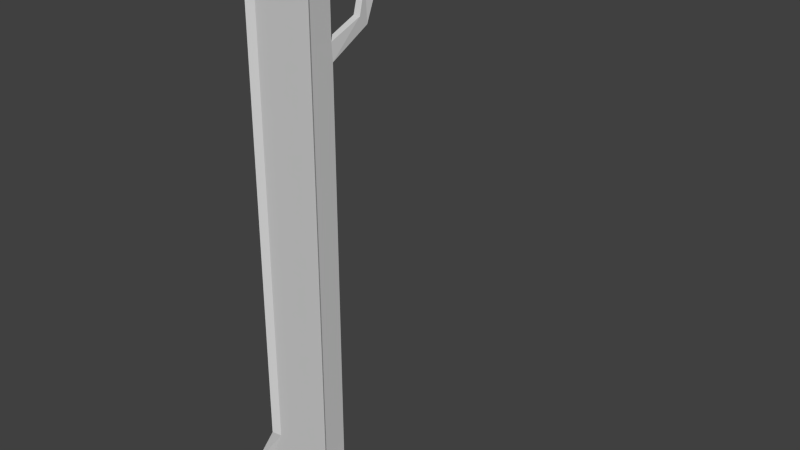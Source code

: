 # Source: lbeam.blend  (saved by Blender 2.67.0; exported with 4.5.12 LTS)
import bpy
from mathutils import Matrix  # noqa: F401  (used for matrix-valued properties, if any)

bpy.ops.wm.read_factory_settings(use_empty=True)
scene = bpy.context.scene
scene.name = 'Scene'

# ---- collections
col_collection_1 = bpy.data.collections.new('Collection 1'); scene.collection.children.link(col_collection_1)

# ---- materials (node trees are filled in below, after node groups)
mat_material_001 = bpy.data.materials.new('Material.001')
mat_material_001.alpha_threshold = 0.0
mat_material_001.use_transparent_shadow = False
mat_material_001.diffuse_color = (0.64, 0.64, 0.64, 1.0)
mat_material_001.specular_color = (0.5, 0.5, 0.5)
mat_material_001.roughness = 0.5
mat_material_001.line_color = (0.0, 0.0, 0.0, 1.0)
mat_material_002 = bpy.data.materials.new('Material.002')
mat_material_002.alpha_threshold = 0.0
mat_material_002.use_transparent_shadow = False
mat_material_002.diffuse_color = (0.64, 0.64, 0.64, 1.0)
mat_material_002.specular_color = (0.5, 0.5, 0.5)
mat_material_002.roughness = 0.5
mat_material_002.line_color = (0.0, 0.0, 0.0, 1.0)

# ---- material node trees

# ---- world
world_world = bpy.data.worlds.new('World'); scene.world = world_world
world_world.color = (0.05088, 0.05088, 0.05088)
world_world.use_sun_shadow = False
world_world.sun_shadow_jitter_overblur = 0.0
world_world.cycles.sampling_method = 'MANUAL'
world_world.cycles.sample_map_resolution = 256

# ---- meshes
me_x_001 = bpy.data.meshes.new('X.001')
me_x_001.from_pydata([(-0.1, -0.1, -1.118e-08), (-0.1, 0.1, -1.118e-08), (0.1, 0.1, -1.118e-08), (0.1, -0.1, -1.118e-08), (-0.1, -0.1, 0.05), (-0.1, 0.1, 0.05), (0.1, 0.1, 0.05), (0.1, -0.1, 0.05), (-0.1, -0.675, -1.118e-08), (0.1, -0.675, -1.118e-08), (-0.1, -0.725, 0.05), (0.1, -0.725, 0.05), (-0.1, -0.675, -1.25), (0.1, -0.675, -1.25), (-0.1, -0.725, -1.25), (0.1, -0.725, -1.25), (-0.1786, -0.675, -1.4), (0.1786, -0.675, -1.4), (-0.1786, -0.725, -1.4), (0.1786, -0.725, -1.4), (-0.1, -0.675, -1.55), (0.1, -0.675, -1.55), (-0.1, -0.725, -1.55), (0.1, -0.725, -1.55), (-0.1449, 0.0, 0.05), (-0.1449, 0.0, -1.118e-08), (0.1449, 0.0, 0.05), (0.1449, 0.0, -1.118e-08), (-0.08337, 0.1, 0.05), (0.08337, 0.1, 0.05), (0.08337, 0.1, 0.0), (-0.08337, 0.1, 0.0), (0.08337, -0.1, 0.05), (-0.08337, -0.1, 0.05), (-0.08337, -0.1, 0.0), (0.08337, -0.1, 0.0), (0.08337, -0.725, 0.05), (-0.08337, -0.725, 0.05), (-0.08337, -0.675, 0.0), (0.08337, -0.675, 0.0), (0.08337, -0.725, -1.25), (-0.08337, -0.725, -1.25), (-0.08337, -0.675, -1.25), (0.08337, -0.675, -1.25), (0.1489, -0.725, -1.4), (-0.1489, -0.725, -1.4), (-0.1489, -0.675, -1.4), (0.1489, -0.675, -1.4), (0.08337, -0.725, -1.55), (-0.08337, -0.725, -1.55), (-0.08337, -0.675, -1.55), (0.08337, -0.675, -1.55), (-0.1208, 0.0, 0.0), (0.1208, 0.0, 0.0), (0.1208, 0.0, 0.05), (-0.1208, 0.0, 0.05)], [], [(24, 5, 1, 25), (29, 6, 2, 30), (26, 7, 3, 27), (33, 4, 10, 37), (53, 30, 2, 27), (55, 28, 5, 24), (9, 11, 15, 13), (4, 0, 8, 10), (35, 3, 9, 39), (3, 7, 11, 9), (14, 12, 16, 18), (37, 10, 14, 41), (39, 9, 13, 43), (10, 8, 12, 14), (47, 17, 21, 51), (13, 15, 19, 17), (41, 14, 18, 45), (43, 13, 17, 47), (49, 22, 20, 50), (18, 16, 20, 22), (17, 19, 23, 21), (45, 18, 22, 49), (4, 24, 25, 0), (6, 26, 27, 2), (35, 53, 27, 3), (33, 55, 24, 4), (5, 28, 31, 1), (28, 29, 30, 31), (7, 32, 36, 11), (32, 33, 37, 36), (25, 1, 31, 52), (52, 31, 30, 53), (26, 6, 29, 54), (54, 29, 28, 55), (0, 34, 38, 8), (34, 35, 39, 38), (11, 36, 40, 15), (36, 37, 41, 40), (8, 38, 42, 12), (38, 39, 43, 42), (16, 46, 50, 20), (46, 47, 51, 50), (15, 40, 44, 19), (40, 41, 45, 44), (12, 42, 46, 16), (42, 43, 47, 46), (23, 48, 51, 21), (48, 49, 50, 51), (19, 44, 48, 23), (44, 45, 49, 48), (0, 25, 52, 34), (34, 52, 53, 35), (7, 26, 54, 32), (32, 54, 55, 33)])
_uv = me_x_001.uv_layers.new(name='X_001-mesh-map-0')
_uv.uv.foreach_set('vector', [0.01111, 0.2521, 0.08433, 0.4153, 0.08433, 0.4153, 0.01111, 0.2521, 0.3019, 0.4153, 0.4107, 0.4153, 0.4107, 0.4153, 0.3019, 0.4153, 0.4839, 0.2521, 0.4107, 0.08894, 0.4107, 0.08894, 0.4839, 0.2521, 0.6755, 0.5222, 0.5265, 0.5222, 0.5265, 0.9725, 0.6755, 0.9725, 0.3338, 0.7496, 0.3094, 0.9128, 0.4182, 0.9128, 0.4914, 0.7496, 0.1687, 0.2521, 0.1931, 0.4153, 0.08433, 0.4153, 0.01111, 0.2521, 0.958, 0.4618, 0.5368, 0.4795, 0.5368, 0.02022, 0.958, 0.02022, 0.9863, 0.4384, 0.9863, 0.05935, 0.5485, 0.05935, 0.5104, 0.4384, 0.8267, 0.5406, 0.9801, 0.5406, 0.9801, 0.9672, 0.8267, 0.9672, 0.9863, 0.05935, 0.9863, 0.4384, 0.5104, 0.4384, 0.5485, 0.05935, 0.1142, 0.4533, 0.1142, 0.4533, 0.009487, 0.2534, 0.009487, 0.2534, 0.6684, 0.9668, 0.5456, 0.9668, 0.5456, 0.5207, 0.6684, 0.5207, 0.8118, 0.9678, 0.9353, 0.9678, 0.9353, 0.5365, 0.8118, 0.5365, 0.5368, 0.4795, 0.958, 0.4618, 0.958, 0.02022, 0.5368, 0.02022, 0.3343, 0.7509, 0.493, 0.7509, 0.3883, 0.5509, 0.2994, 0.5509, 0.3808, 0.4533, 0.3808, 0.4533, 0.4855, 0.2534, 0.4855, 0.2534, 0.2031, 0.4533, 0.1142, 0.4533, 0.009487, 0.2534, 0.1682, 0.2534, 0.2994, 0.9508, 0.3883, 0.9508, 0.493, 0.7509, 0.3343, 0.7509, 0.2031, 0.05343, 0.1142, 0.05343, 0.1142, 0.05343, 0.2031, 0.05343, 0.009487, 0.2534, 0.009487, 0.2534, 0.1142, 0.05343, 0.1142, 0.05343, 0.4855, 0.2534, 0.4855, 0.2534, 0.3808, 0.05343, 0.3808, 0.05343, 0.1682, 0.2534, 0.009487, 0.2534, 0.1142, 0.05343, 0.2031, 0.05343, 0.08433, 0.08894, 0.01111, 0.2521, 0.01111, 0.2521, 0.08433, 0.08894, 0.4107, 0.4153, 0.4839, 0.2521, 0.4839, 0.2521, 0.4107, 0.4153, 0.3094, 0.5864, 0.3338, 0.7496, 0.4914, 0.7496, 0.4182, 0.5864, 0.1931, 0.08894, 0.1687, 0.2521, 0.01111, 0.2521, 0.08433, 0.08894, 0.08433, 0.4153, 0.1931, 0.4153, 0.1931, 0.4153, 0.08433, 0.4153, 0.1931, 0.4153, 0.3019, 0.4153, 0.3019, 0.4153, 0.1931, 0.4153, 0.9735, 0.5222, 0.8245, 0.5222, 0.8245, 0.9725, 0.9735, 0.9725, 0.8245, 0.5222, 0.6755, 0.5222, 0.6755, 0.9725, 0.8245, 0.9725, 0.01861, 0.7496, 0.09183, 0.9128, 0.2006, 0.9128, 0.1762, 0.7496, 0.1762, 0.7496, 0.2006, 0.9128, 0.3094, 0.9128, 0.3338, 0.7496, 0.4839, 0.2521, 0.4107, 0.4153, 0.3019, 0.4153, 0.3263, 0.2521, 0.3263, 0.2521, 0.3019, 0.4153, 0.1931, 0.4153, 0.1687, 0.2521, 0.5199, 0.5406, 0.6733, 0.5406, 0.6733, 0.9672, 0.5199, 0.9672, 0.6733, 0.5406, 0.8267, 0.5406, 0.8267, 0.9672, 0.6733, 0.9672, 0.9142, 0.9668, 0.7913, 0.9668, 0.7913, 0.5207, 0.9142, 0.5207, 0.7913, 0.9668, 0.6684, 0.9668, 0.6684, 0.5207, 0.7913, 0.5207, 0.5647, 0.9678, 0.6882, 0.9678, 0.6882, 0.5365, 0.5647, 0.5365, 0.6882, 0.9678, 0.8118, 0.9678, 0.8118, 0.5365, 0.6882, 0.5365, 0.01699, 0.7509, 0.1757, 0.7509, 0.2106, 0.5509, 0.1217, 0.5509, 0.1757, 0.7509, 0.3343, 0.7509, 0.2994, 0.5509, 0.2106, 0.5509, 0.3808, 0.4533, 0.2919, 0.4533, 0.3268, 0.2534, 0.4855, 0.2534, 0.2919, 0.4533, 0.2031, 0.4533, 0.1682, 0.2534, 0.3268, 0.2534, 0.1217, 0.9508, 0.2106, 0.9508, 0.1757, 0.7509, 0.01699, 0.7509, 0.2106, 0.9508, 0.2994, 0.9508, 0.3343, 0.7509, 0.1757, 0.7509, 0.3808, 0.05343, 0.2919, 0.05343, 0.2919, 0.05343, 0.3808, 0.05343, 0.2919, 0.05343, 0.2031, 0.05343, 0.2031, 0.05343, 0.2919, 0.05343, 0.4855, 0.2534, 0.3268, 0.2534, 0.2919, 0.05343, 0.3808, 0.05343, 0.3268, 0.2534, 0.1682, 0.2534, 0.2031, 0.05343, 0.2919, 0.05343, 0.09183, 0.5864, 0.01861, 0.7496, 0.1762, 0.7496, 0.2006, 0.5864, 0.2006, 0.5864, 0.1762, 0.7496, 0.3338, 0.7496, 0.3094, 0.5864, 0.4107, 0.08894, 0.4839, 0.2521, 0.3263, 0.2521, 0.3019, 0.08894, 0.3019, 0.08894, 0.3263, 0.2521, 0.1687, 0.2521, 0.1931, 0.08894])
me_x_001.materials.append(mat_material_001)
me_x_001.use_remesh_preserve_volume = False
me_x_001.use_remesh_preserve_attributes = False
me_x_001.use_mirror_vertex_groups = False
me_x_001.update()
me_x_002 = bpy.data.meshes.new('X.002')
me_x_002.from_pydata([(-0.1002, -0.09933, 0.0007895), (-0.1002, 0.101, 0.0007895), (0.1002, 0.101, 0.0007895), (0.1002, -0.09933, 0.0007895), (-0.1011, -0.1081, 0.07223), (-0.1011, 0.09396, 0.07223), (0.1011, 0.09396, 0.07223), (0.1011, -0.1081, 0.07223), (-0.1, -0.675, -1.118e-08), (0.1, -0.675, -1.118e-08), (-0.1011, -0.7397, 0.07223), (0.1011, -0.7397, 0.07223), (-0.1002, -0.6721, -1.252), (0.1002, -0.6721, -1.252), (-0.1011, -0.7397, -1.241), (0.1011, -0.7397, -1.241), (-0.1789, -0.6721, -1.402), (0.1789, -0.6721, -1.402), (-0.1805, -0.7397, -1.393), (0.1805, -0.7397, -1.393), (-0.1002, -0.6721, -1.552), (0.1002, -0.6721, -1.552), (-0.1011, -0.7397, -1.545), (0.1011, -0.7397, -1.545), (-0.1464, -0.007091, 0.07223), (-0.1451, 0.0008573, 0.0007895), (0.1464, -0.007091, 0.07223), (0.1451, 0.0008573, 0.0007895), (-0.08352, 0.101, 0.05088), (0.08352, 0.101, 0.05088), (0.08352, 0.101, 0.0007895), (-0.08352, 0.101, 0.0007895), (0.08352, -0.09933, 0.05088), (-0.08352, -0.09933, 0.05088), (-0.08352, -0.09933, 0.0007895), (0.08352, -0.09933, 0.0007895), (0.08352, -0.7255, 0.05088), (-0.08352, -0.7255, 0.05088), (-0.08337, -0.675, 0.0), (0.08337, -0.675, 0.0), (0.08352, -0.7255, -1.252), (-0.08352, -0.7255, -1.252), (-0.08352, -0.6754, -1.252), (0.08352, -0.6754, -1.252), (0.1491, -0.7255, -1.402), (-0.1491, -0.7255, -1.402), (-0.1491, -0.6754, -1.402), (0.1491, -0.6754, -1.402), (0.08352, -0.7255, -1.552), (-0.08352, -0.7255, -1.552), (-0.08352, -0.6754, -1.552), (0.08352, -0.6754, -1.552), (-0.121, 0.0008573, 0.0007895), (0.121, 0.0008573, 0.0007895), (0.121, 0.0008573, 0.05088), (-0.121, 0.0008573, 0.05088), (-0.1011, -0.6207, 0.07223), (0.1011, -0.6207, 0.07223), (-0.1, -0.5609, -1.118e-08), (0.1, -0.5609, -1.118e-08), (0.08352, -0.6075, 0.05088), (-0.08352, -0.6075, 0.05088), (-0.08337, -0.5609, 0.0), (0.08337, -0.5609, 0.0), (0.1002, -0.6721, -0.1629), (-0.1002, -0.6721, -0.1629), (0.08352, -0.6754, -0.1629), (-0.08352, -0.6754, -0.1629), (0.08337, -0.675, -0.1148), (-0.08337, -0.675, -0.1148), (-0.08352, -0.7255, -0.0751), (0.08352, -0.7255, -0.0751), (-0.1, -0.675, -0.1148), (-0.1011, -0.7397, -0.05485), (0.1, -0.675, -0.1148), (0.1011, -0.7397, -0.05485), (0.08352, -0.5574, 0.05088), (-0.08352, -0.5574, 0.05088), (-0.08352, -0.5133, 0.0007895), (0.08352, -0.5133, 0.0007895), (-0.08352, -0.7255, -0.127), (0.08352, -0.7255, -0.127), (-0.1011, -0.7397, -0.1072), (0.1011, -0.7397, -0.1072), (0.1011, -0.5702, 0.07223), (-0.1011, -0.5702, 0.07223), (-0.1002, -0.5133, 0.0007895), (0.1002, -0.5133, 0.0007895), (0.1139, -0.5711, -0.09651), (0.1137, -0.5947, -0.07284), (0.0948, -0.5947, -0.07284), (0.09498, -0.5711, -0.09651), (-0.1139, -0.5711, -0.09651), (-0.09498, -0.5711, -0.09651), (-0.1137, -0.5947, -0.07284), (-0.0948, -0.5947, -0.07284)], [], [(24, 5, 1, 25), (29, 6, 2, 30), (26, 7, 3, 27), (61, 56, 10, 37), (53, 30, 2, 27), (55, 28, 5, 24), (64, 83, 15, 13), (56, 58, 8, 10), (63, 59, 9, 39), (59, 57, 11, 9), (14, 12, 16, 18), (80, 82, 14, 41), (66, 64, 13, 43), (82, 65, 12, 14), (47, 17, 21, 51), (13, 15, 19, 17), (41, 14, 18, 45), (43, 13, 17, 47), (49, 22, 20, 50), (18, 16, 20, 22), (17, 19, 23, 21), (45, 18, 22, 49), (4, 24, 25, 0), (6, 26, 27, 2), (35, 53, 27, 3), (33, 55, 24, 4), (5, 28, 31, 1), (28, 29, 30, 31), (57, 60, 36, 11), (60, 61, 37, 36), (25, 1, 31, 52), (52, 31, 30, 53), (26, 6, 29, 54), (54, 29, 28, 55), (58, 62, 38, 8), (62, 63, 39, 38), (83, 81, 40, 15), (81, 80, 41, 40), (65, 67, 42, 12), (67, 66, 43, 42), (16, 46, 50, 20), (46, 47, 51, 50), (15, 40, 44, 19), (40, 41, 45, 44), (12, 42, 46, 16), (42, 43, 47, 46), (23, 48, 51, 21), (48, 49, 50, 51), (19, 44, 48, 23), (44, 45, 49, 48), (0, 25, 52, 34), (34, 52, 53, 35), (7, 26, 54, 32), (32, 54, 55, 33), (77, 85, 56, 61), (85, 86, 58, 56), (88, 64, 66, 91), (87, 84, 57, 59), (84, 76, 60, 57), (76, 77, 61, 60), (90, 91, 66, 68), (78, 79, 63, 62), (37, 10, 73, 70), (32, 33, 77, 76), (73, 72, 65, 82), (11, 36, 71, 75), (39, 9, 74, 68), (9, 11, 75, 74), (75, 71, 81, 83), (10, 8, 72, 73), (70, 73, 82, 80), (89, 59, 63, 90), (33, 4, 85, 77), (38, 39, 68, 69), (36, 37, 70, 71), (8, 38, 69, 72), (34, 35, 79, 78), (35, 3, 87, 79), (7, 32, 76, 84), (3, 7, 84, 87), (74, 75, 83, 64), (4, 0, 86, 85), (0, 34, 78, 86), (71, 70, 80, 81), (69, 68, 66, 67), (88, 87, 59, 89), (95, 62, 58, 94), (93, 78, 62, 95), (93, 67, 65, 92), (92, 65, 72, 94), (87, 88, 91, 79), (63, 79, 91, 90), (74, 89, 90, 68), (64, 88, 89, 74), (69, 95, 94, 72), (86, 92, 94, 58), (67, 93, 95, 69), (78, 93, 92, 86)])
_uv = me_x_002.uv_layers.new(name='X_001-mesh-map-0')
_uv.uv.foreach_set('vector', [0.01111, 0.2521, 0.08433, 0.4153, 0.08433, 0.4153, 0.01111, 0.2521, 0.3019, 0.4153, 0.4107, 0.4153, 0.4107, 0.4153, 0.3019, 0.4153, 0.4839, 0.2521, 0.4107, 0.08894, 0.4107, 0.08894, 0.4839, 0.2521, 0.6755, 0.7474, 0.5265, 0.7474, 0.5265, 0.9725, 0.6755, 0.9725, 0.3338, 0.7496, 0.3094, 0.9128, 0.4182, 0.9128, 0.4914, 0.7496, 0.1687, 0.2521, 0.1931, 0.4153, 0.08433, 0.4153, 0.01111, 0.2521, 0.958, 0.1306, 0.5368, 0.135, 0.5368, 0.02022, 0.958, 0.02022, 0.7483, 0.4384, 0.7674, 0.05935, 0.5485, 0.05935, 0.5104, 0.4384, 0.8267, 0.7539, 0.9801, 0.7539, 0.9801, 0.9672, 0.8267, 0.9672, 0.7674, 0.05935, 0.7483, 0.4384, 0.5104, 0.4384, 0.5485, 0.05935, 0.1142, 0.4533, 0.1142, 0.4533, 0.009487, 0.2534, 0.009487, 0.2534, 0.6684, 0.6322, 0.5456, 0.6322, 0.5456, 0.5207, 0.6684, 0.5207, 0.8118, 0.6443, 0.9353, 0.6443, 0.9353, 0.5365, 0.8118, 0.5365, 0.5368, 0.135, 0.958, 0.1306, 0.958, 0.02022, 0.5368, 0.02022, 0.3343, 0.7509, 0.493, 0.7509, 0.3883, 0.5509, 0.2994, 0.5509, 0.3808, 0.4533, 0.3808, 0.4533, 0.4855, 0.2534, 0.4855, 0.2534, 0.2031, 0.4533, 0.1142, 0.4533, 0.009487, 0.2534, 0.1682, 0.2534, 0.2994, 0.9508, 0.3883, 0.9508, 0.493, 0.7509, 0.3343, 0.7509, 0.2031, 0.05343, 0.1142, 0.05343, 0.1142, 0.05343, 0.2031, 0.05343, 0.009487, 0.2534, 0.009487, 0.2534, 0.1142, 0.05343, 0.1142, 0.05343, 0.4855, 0.2534, 0.4855, 0.2534, 0.3808, 0.05343, 0.3808, 0.05343, 0.1682, 0.2534, 0.009487, 0.2534, 0.1142, 0.05343, 0.2031, 0.05343, 0.08433, 0.08894, 0.01111, 0.2521, 0.01111, 0.2521, 0.08433, 0.08894, 0.4107, 0.4153, 0.4839, 0.2521, 0.4839, 0.2521, 0.4107, 0.4153, 0.3094, 0.5864, 0.3338, 0.7496, 0.4914, 0.7496, 0.4182, 0.5864, 0.1931, 0.08894, 0.1687, 0.2521, 0.01111, 0.2521, 0.08433, 0.08894, 0.08433, 0.4153, 0.1931, 0.4153, 0.1931, 0.4153, 0.08433, 0.4153, 0.1931, 0.4153, 0.3019, 0.4153, 0.3019, 0.4153, 0.1931, 0.4153, 0.9735, 0.7474, 0.8245, 0.7474, 0.8245, 0.9725, 0.9735, 0.9725, 0.8245, 0.7474, 0.6755, 0.7474, 0.6755, 0.9725, 0.8245, 0.9725, 0.01861, 0.7496, 0.09183, 0.9128, 0.2006, 0.9128, 0.1762, 0.7496, 0.1762, 0.7496, 0.2006, 0.9128, 0.3094, 0.9128, 0.3338, 0.7496, 0.4839, 0.2521, 0.4107, 0.4153, 0.3019, 0.4153, 0.3263, 0.2521, 0.3263, 0.2521, 0.3019, 0.4153, 0.1931, 0.4153, 0.1687, 0.2521, 0.5199, 0.7539, 0.6733, 0.7539, 0.6733, 0.9672, 0.5199, 0.9672, 0.6733, 0.7539, 0.8267, 0.7539, 0.8267, 0.9672, 0.6733, 0.9672, 0.9142, 0.6322, 0.7913, 0.6322, 0.7913, 0.5207, 0.9142, 0.5207, 0.7913, 0.6322, 0.6684, 0.6322, 0.6684, 0.5207, 0.7913, 0.5207, 0.5647, 0.6443, 0.6882, 0.6443, 0.6882, 0.5365, 0.5647, 0.5365, 0.6882, 0.6443, 0.8118, 0.6443, 0.8118, 0.5365, 0.6882, 0.5365, 0.01699, 0.7509, 0.1757, 0.7509, 0.2106, 0.5509, 0.1217, 0.5509, 0.1757, 0.7509, 0.3343, 0.7509, 0.2994, 0.5509, 0.2106, 0.5509, 0.3808, 0.4533, 0.2919, 0.4533, 0.3268, 0.2534, 0.4855, 0.2534, 0.2919, 0.4533, 0.2031, 0.4533, 0.1682, 0.2534, 0.3268, 0.2534, 0.1217, 0.9508, 0.2106, 0.9508, 0.1757, 0.7509, 0.01699, 0.7509, 0.2106, 0.9508, 0.2994, 0.9508, 0.3343, 0.7509, 0.1757, 0.7509, 0.3808, 0.05343, 0.2919, 0.05343, 0.2919, 0.05343, 0.3808, 0.05343, 0.2919, 0.05343, 0.2031, 0.05343, 0.2031, 0.05343, 0.2919, 0.05343, 0.4855, 0.2534, 0.3268, 0.2534, 0.2919, 0.05343, 0.3808, 0.05343, 0.3268, 0.2534, 0.1682, 0.2534, 0.2031, 0.05343, 0.2919, 0.05343, 0.09183, 0.5864, 0.01861, 0.7496, 0.1762, 0.7496, 0.2006, 0.5864, 0.2006, 0.5864, 0.1762, 0.7496, 0.3338, 0.7496, 0.3094, 0.5864, 0.4107, 0.08894, 0.4839, 0.2521, 0.3263, 0.2521, 0.3019, 0.08894, 0.3019, 0.08894, 0.3263, 0.2521, 0.1687, 0.2521, 0.1931, 0.08894, 0.6755, 0.6348, 0.5265, 0.6348, 0.5265, 0.7474, 0.6755, 0.7474, 0.8673, 0.4384, 0.8768, 0.05935, 0.7674, 0.05935, 0.7483, 0.4384, 0.4059, 0.3222, 0.8118, 0.6443, 0.0, 0.0, 0.49, 0.3236, 0.8768, 0.05935, 0.8673, 0.4384, 0.7483, 0.4384, 0.7674, 0.05935, 0.9735, 0.6348, 0.8245, 0.6348, 0.8245, 0.7474, 0.9735, 0.7474, 0.8245, 0.6348, 0.6755, 0.6348, 0.6755, 0.7474, 0.8245, 0.7474, 0.4133, 0.3236, 0.4059, 0.3761, 0.8118, 0.7521, 0.0, 0.0, 0.6733, 0.6472, 0.8267, 0.6472, 0.8267, 0.7539, 0.6733, 0.7539, 0.6684, 0.9668, 0.5456, 0.9668, 0.5456, 0.7437, 0.6684, 0.7437, 0.8245, 0.5222, 0.6755, 0.5222, 0.6755, 0.6348, 0.8245, 0.6348, 0.5368, 0.2498, 0.958, 0.241, 0.958, 0.1306, 0.5368, 0.135, 0.9142, 0.9668, 0.7913, 0.9668, 0.7913, 0.7437, 0.9142, 0.7437, 0.8118, 0.9678, 0.9353, 0.9678, 0.9353, 0.7521, 0.8118, 0.7521, 0.958, 0.4618, 0.5368, 0.4795, 0.5368, 0.2498, 0.958, 0.241, 0.9142, 0.7437, 0.7913, 0.7437, 0.7913, 0.6322, 0.9142, 0.6322, 0.5368, 0.4795, 0.958, 0.4618, 0.958, 0.241, 0.5368, 0.2498, 0.6684, 0.7437, 0.5456, 0.7437, 0.5456, 0.6322, 0.6684, 0.6322, 0.4133, 0.3769, 0.8267, 0.7539, 0.0, 0.0, 0.4677, 0.3761, 0.6755, 0.5222, 0.5265, 0.5222, 0.5265, 0.6348, 0.6755, 0.6348, 0.6882, 0.9678, 0.8118, 0.9678, 0.8118, 0.7521, 0.6882, 0.7521, 0.7913, 0.9668, 0.6684, 0.9668, 0.6684, 0.7437, 0.7913, 0.7437, 0.5647, 0.9678, 0.6882, 0.9678, 0.6882, 0.7521, 0.5647, 0.7521, 0.6733, 0.5406, 0.8267, 0.5406, 0.8267, 0.6472, 0.6733, 0.6472, 0.8267, 0.5406, 0.9801, 0.5406, 0.9801, 0.6472, 0.8267, 0.6472, 0.9735, 0.5222, 0.8245, 0.5222, 0.8245, 0.6348, 0.9735, 0.6348, 0.9863, 0.05935, 0.9863, 0.4384, 0.8673, 0.4384, 0.8768, 0.05935, 0.958, 0.241, 0.5368, 0.2498, 0.5368, 0.135, 0.958, 0.1306, 0.9863, 0.4384, 0.9863, 0.05935, 0.8768, 0.05935, 0.8673, 0.4384, 0.5199, 0.5406, 0.6733, 0.5406, 0.6733, 0.6472, 0.5199, 0.6472, 0.7913, 0.7437, 0.6684, 0.7437, 0.6684, 0.6322, 0.7913, 0.6322, 0.6882, 0.7521, 0.8118, 0.7521, 0.8118, 0.6443, 0.6882, 0.6443, 0.3837, 0.02968, 0.7674, 0.05935, 0.0, 0.0, 0.479, 0.06531, 0.26, 0.3769, 0.5199, 0.7539, 0.0, 0.0, 0.3441, 0.3761, 0.3367, 0.3769, 0.6733, 0.7539, 0.0, 0.0, 0.3441, 0.3222, 0.2823, 0.3222, 0.5647, 0.6443, 0.0, 0.0, 0.3367, 0.3236, 0.479, 0.1205, 0.958, 0.241, 0.0, 0.0, 0.4384, 0.02968, 0.0, 0.0, 0.4059, 0.3222, 0.49, 0.3236, 0.9801, 0.6472, 0.8267, 0.6472, 0.0, 0.0, 0.4059, 0.3761, 0.4133, 0.3236, 0.0, 0.0, 0.4133, 0.3769, 0.4677, 0.3761, 0.9353, 0.7521, 0.0, 0.0, 0.3837, 0.02968, 0.479, 0.06531, 0.958, 0.1306, 0.0, 0.0, 0.26, 0.3769, 0.3441, 0.3761, 0.6882, 0.7521, 0.0, 0.0, 0.479, 0.1205, 0.4384, 0.02968, 0.8768, 0.05935, 0.0, 0.0, 0.3367, 0.3769, 0.3441, 0.3222, 0.6882, 0.6443, 0.0, 0.0, 0.2823, 0.3222, 0.3367, 0.3236, 0.6733, 0.6472])
me_x_002.materials.append(mat_material_002)
me_x_002.use_remesh_preserve_volume = False
me_x_002.use_remesh_preserve_attributes = False
me_x_002.use_mirror_vertex_groups = False
me_x_002.update()

# ---- objects
ob_node_collider = bpy.data.objects.new('node_collider', me_x_001)
ob_node_collider_001 = bpy.data.objects.new('node_collider.001', me_x_002)

# ---- transforms, parenting, visibility, modifiers, constraints
ob_node_collider.location = (0.0, 0.0, 0.0)
ob_node_collider.lineart.crease_threshold = 0.0
ob_node_collider_001.location = (0.0, 0.0, 0.0)
ob_node_collider_001.lineart.crease_threshold = 0.0

# ---- collection membership
col_collection_1.objects.link(ob_node_collider)
col_collection_1.objects.link(ob_node_collider_001)

# ---- scene / render settings (as saved in the file)
scene.frame_start = 1; scene.frame_end = 250; scene.frame_set(1)
scene.render.engine = 'BLENDER_EEVEE_NEXT'
scene.render.image_settings.color_mode = 'RGB'
scene.render.image_settings.compression = 90
scene.render.resolution_percentage = 50
scene.render.dither_intensity = 0.0
scene.cycles.use_denoising = False
scene.cycles.samples = 10
scene.cycles.sampling_pattern = 'TABULATED_SOBOL'
scene.cycles.light_sampling_threshold = 0.0
scene.cycles.use_adaptive_sampling = False
scene.cycles.use_light_tree = False
scene.cycles.blur_glossy = 0.0
scene.cycles.volume_bounces = 1
scene.cycles.pixel_filter_type = 'GAUSSIAN'
scene.cycles.sample_clamp_indirect = 0.0
scene.view_settings.view_transform = 'Standard'
bpy.context.view_layer.update()

# ---- added for rendering (the .blend has no active camera and no usable light): camera, sun
cam_auto = bpy.data.cameras.new('AutoCamera')
cam_auto.lens = 50.0
cam_auto.sensor_width = 36.0
cam_auto.clip_end = 1000.0
ob_auto_camera = bpy.data.objects.new('AutoCamera', cam_auto)
scene.collection.objects.link(ob_auto_camera)
ob_auto_camera.location = (1.72486, -2.38918, 0.63997)
ob_auto_camera.rotation_euler = (1.09748, -7.21219e-08, 0.694738)
scene.camera = ob_auto_camera
light_auto_sun = bpy.data.lights.new('AutoSun', 'SUN')
light_auto_sun.energy = 3.0
light_auto_sun.angle = 0.0523599
ob_auto_sun = bpy.data.objects.new('AutoSun', light_auto_sun)
scene.collection.objects.link(ob_auto_sun)
ob_auto_sun.rotation_euler = (0.872665, 0.174533, 0.523599)
bpy.context.view_layer.update()
